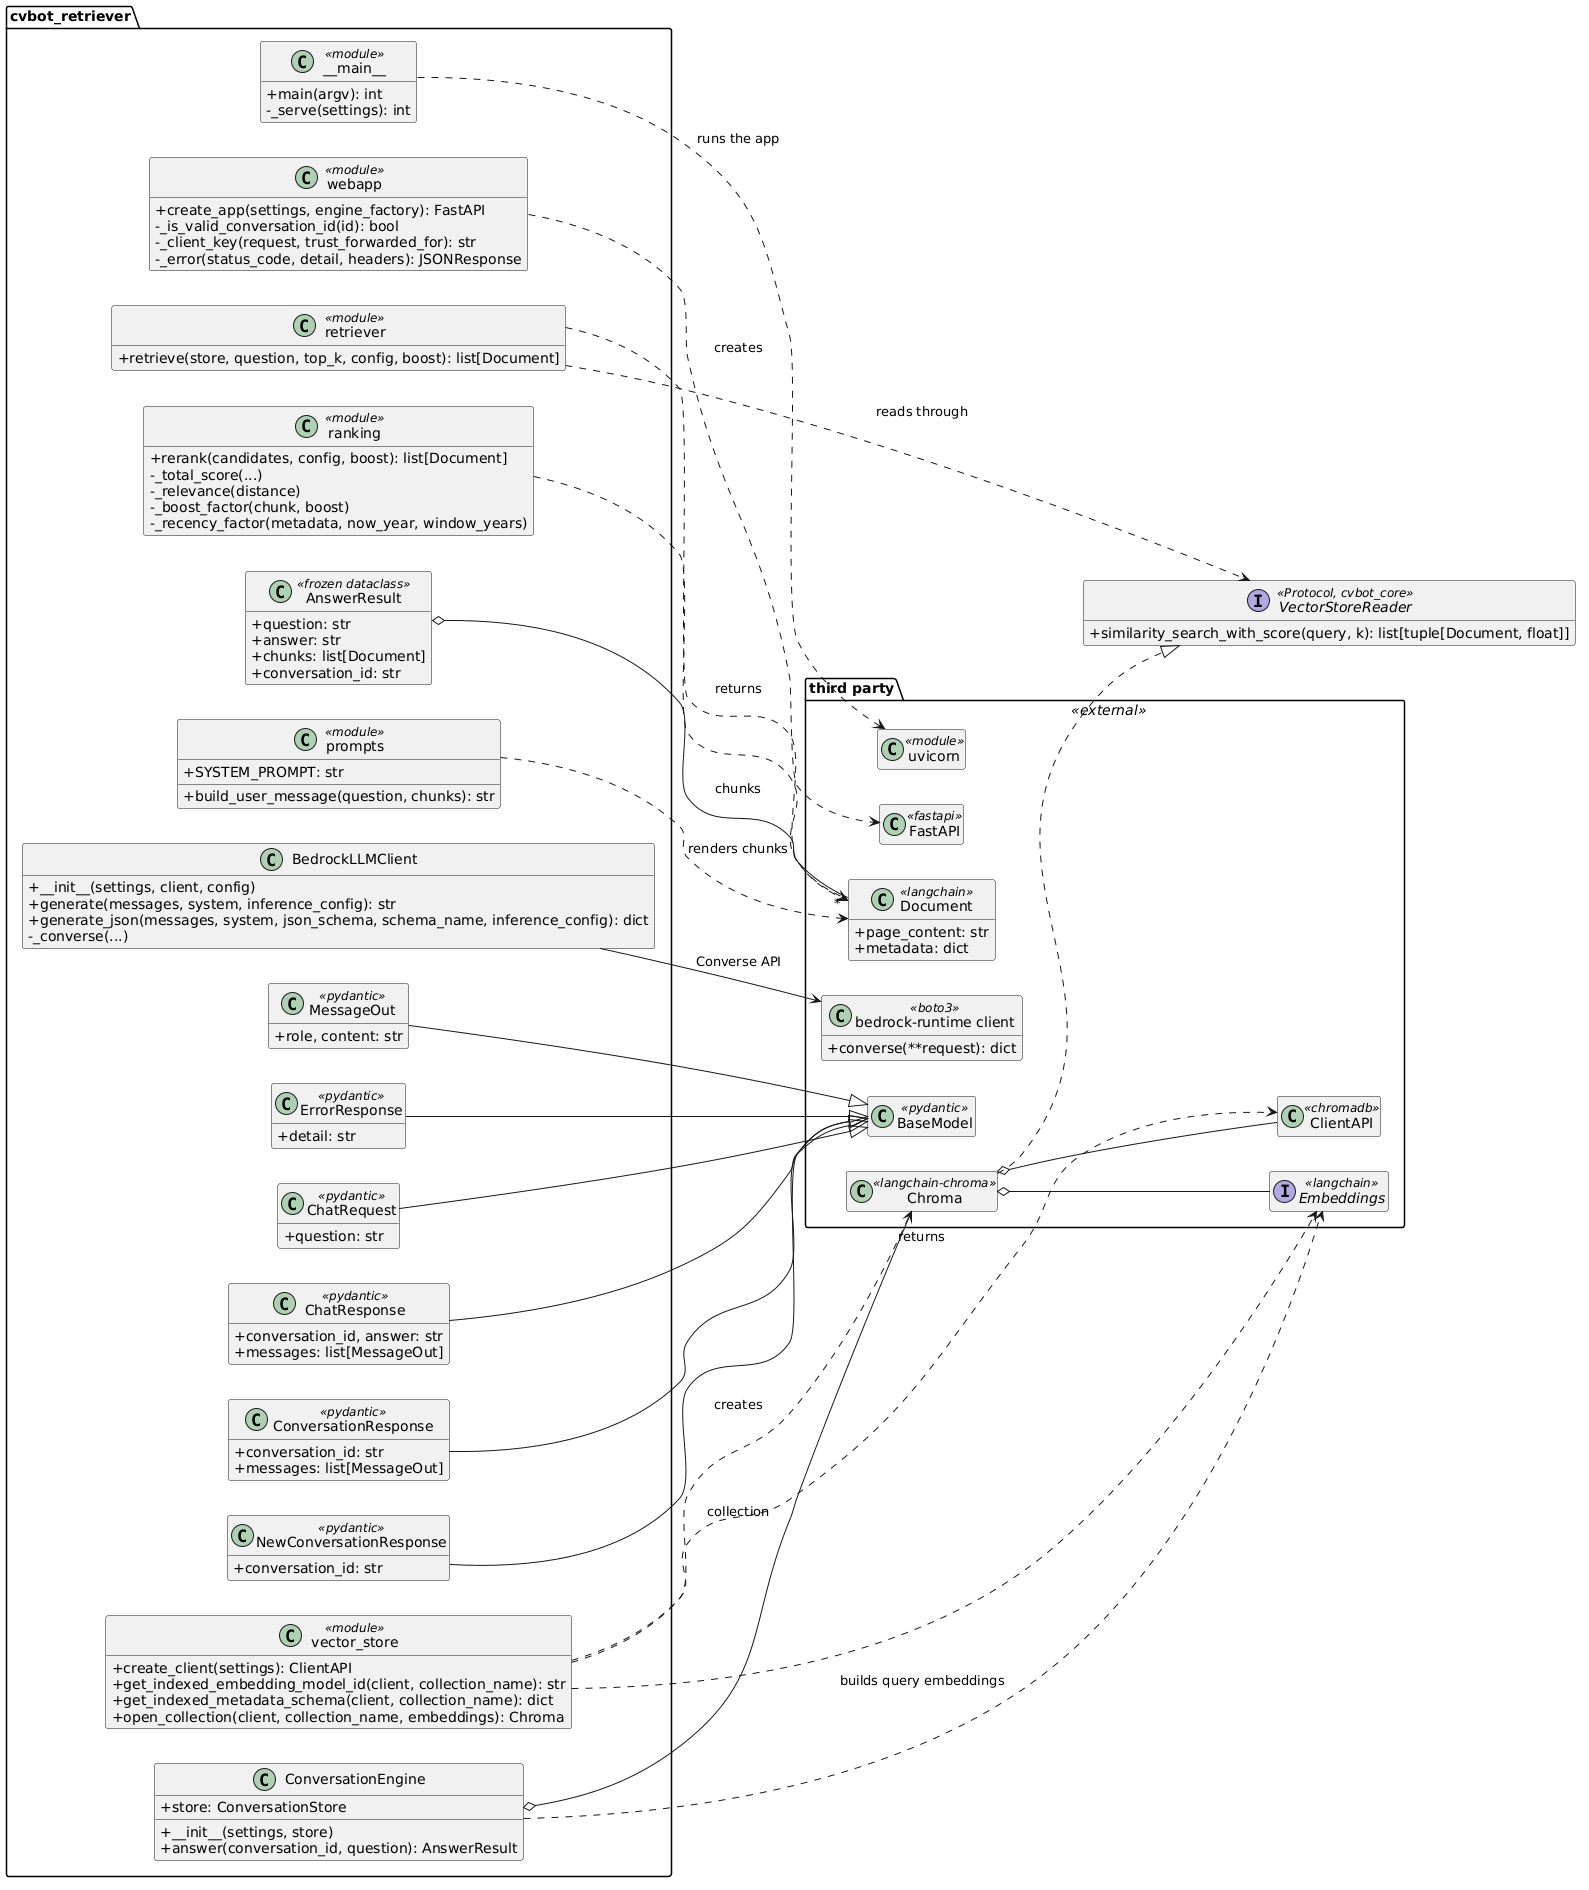

The diagram above was rendered by PlantUML. Its source (embedded in the PNG):
@startuml
skinparam classAttributeIconSize 0
hide empty members
left to right direction

!include _retriever-classes.iuml

package "third party" <<external>> {
  class Document <<langchain>> {
    +page_content: str
    +metadata: dict
  }
  interface Embeddings <<langchain>>
  class Chroma <<langchain-chroma>>
  class ClientAPI <<chromadb>>
  class "bedrock-runtime client" as BedrockClient <<boto3>> {
    +converse(**request): dict
  }
  class FastAPI <<fastapi>>
  class BaseModel <<pydantic>>
  class uvicorn <<module>>
}

interface VectorStoreReader <<Protocol, cvbot_core>> {
  +similarity_search_with_score(query, k): list[tuple[Document, float]]
}

main ..> uvicorn : runs the app
webapp ..> FastAPI : creates

vstore ..> ClientAPI : returns
vstore ..> Chroma : creates
vstore ..> Embeddings
ConversationEngine o-- Chroma : collection
ConversationEngine ..> Embeddings : builds query embeddings

Chroma ..|> VectorStoreReader
Chroma o-- Embeddings
Chroma o-- ClientAPI

retriever ..> VectorStoreReader : reads through
retriever ..> Document : returns
ranking ..> Document
prompts ..> Document : renders chunks
AnswerResult o-- "*" Document : chunks

BedrockLLMClient --> BedrockClient : Converse API

ChatRequest --|> BaseModel
ChatResponse --|> BaseModel
ConversationResponse --|> BaseModel
NewConversationResponse --|> BaseModel
MessageOut --|> BaseModel
ErrorResponse --|> BaseModel

remove @unlinked
@enduml